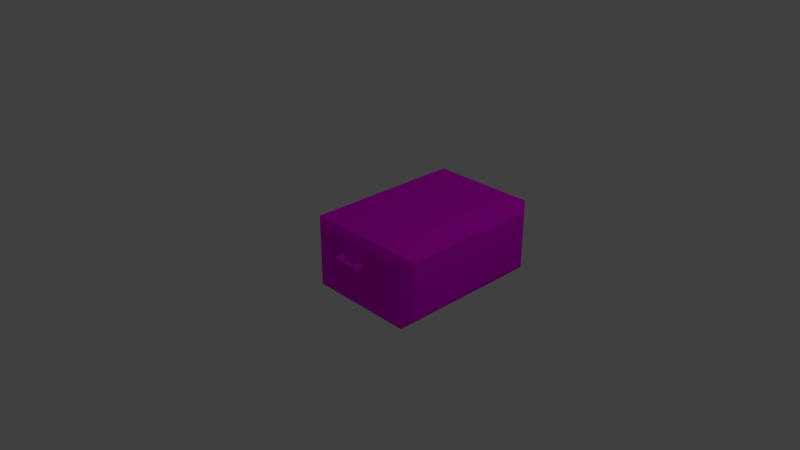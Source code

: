 # Source: suitcase.blend  (saved by Blender 2.79.0; exported with 4.5.12 LTS)
import bpy
from mathutils import Matrix  # noqa: F401  (used for matrix-valued properties, if any)

bpy.ops.wm.read_factory_settings(use_empty=True)
scene = bpy.context.scene
scene.name = 'Scene'

# ---- collections
col_collection_1 = bpy.data.collections.new('Collection 1'); scene.collection.children.link(col_collection_1)

# ---- images (referenced by path relative to the original .blend; pixels are not part of the script)
import os
ASSET_DIR = os.environ.get("B2B_ASSET_DIR", "")  # directory of the original .blend (textures are referenced by path, not embedded)
HERE = os.path.dirname(os.path.abspath(__file__))  # packed textures are extracted next to this script under _unpacked/

def load_image(name, relpath, width, height, colorspace="sRGB"):
    """Load a texture the original file referenced (path relative to the .blend, or extracted next to this script)."""
    p = next((c for c in (os.path.join(HERE, relpath), os.path.join(ASSET_DIR, relpath)) if relpath and os.path.exists(c)), "")
    if p:
        img = bpy.data.images.load(p, check_existing=True)
        img.name = name
    else:  # same state as the original file: an image datablock whose file is absent (Cycles renders it pink)
        img = bpy.data.images.new(name, width, height)
        img.source = "FILE"
        img.filepath = "//" + (relpath or name)
    img.colorspace_settings.name = colorspace
    return img
img_suitcasecolour = load_image('SuitCaseColour', 'SuitCaseColour.png', 1024, 1024, 'sRGB')

# ---- materials (node trees are filled in below, after node groups)
mat_suitcasematerial = bpy.data.materials.new('SuitCaseMaterial')
mat_suitcasematerial.alpha_threshold = 0.0
mat_suitcasematerial.roughness = 0.5

# ---- material node trees
mat_suitcasematerial.use_nodes = True; mat_suitcasematerial.node_tree.nodes.clear()
_N = mat_suitcasematerial.node_tree.nodes; _L = mat_suitcasematerial.node_tree.links
n0 = _N.new('ShaderNodeOutputMaterial'); n0.name = 'Material Output'; n0.location = (300, 300)
n1 = _N.new('ShaderNodeBsdfDiffuse'); n1.name = 'Diffuse BSDF'; n1.location = (10, 300)
n2 = _N.new('ShaderNodeTexImage'); n2.name = 'Image Texture'; n2.location = (-237, 329)
n2.width = 140
n2.image = img_suitcasecolour
_L.new(n1.outputs[0], n0.inputs[0])
_L.new(n2.outputs[0], n1.inputs[0])
n0.is_active_output = True

# ---- world
world_world = bpy.data.worlds.new('World'); scene.world = world_world
world_world.color = (0.05088, 0.05088, 0.05088)
world_world.use_sun_shadow = False
world_world.sun_shadow_jitter_overblur = 0.0
world_world.cycles.sampling_method = 'MANUAL'

# ---- cameras
cam_camera = bpy.data.cameras.new('Camera')
cam_camera.clip_end = 100.0
cam_camera.lens = 35.0
cam_camera.sensor_width = 32.0
cam_camera.sensor_height = 18.0
cam_camera.ortho_scale = 7.314
cam_camera.dof.focus_distance = 0.0

# ---- lights
light_lamp = bpy.data.lights.new('Lamp', 'POINT')
light_lamp.transmission_factor = 0.0
light_lamp.cutoff_distance = 30.0
light_lamp.energy = 100.0
light_lamp.shadow_buffer_clip_start = 1.001
light_lamp.shadow_soft_size = 0.1
light_lamp.shadow_maximum_resolution = 0.006
light_lamp.use_absolute_resolution = True

# ---- meshes
me_cube = bpy.data.meshes.new('Cube')
me_cube.from_pydata([(2.178, 0.7721, -0.7721), (1.767, -1.094, -0.7598), (-0.7598, -1.094, -0.7598), (-1.194, 0.8008, -0.8008), (1.797, 0.7899, 3.635), (1.767, -1.094, 3.262), (-0.7598, -1.094, 3.262), (-0.7899, 0.7899, 3.635), (-0.7952, 0.8735, -1.0), (-0.2952, 0.8735, -1.0), (-0.7952, 0.8593, -1.047), (-0.2952, 0.8593, -1.047), (-0.7952, 0.8362, -1.091), (-0.2952, 0.8362, -1.091), (-0.7952, 0.8051, -1.128), (-0.2952, 0.8051, -1.128), (-0.7952, 0.7672, -1.16), (-0.2952, 0.7672, -1.16), (-0.7952, 0.724, -1.183), (-0.2952, 0.724, -1.183), (-0.7952, 0.6771, -1.197), (-0.2952, 0.6771, -1.197), (-0.7952, 0.6283, -1.202), (-0.2952, 0.6283, -1.202), (-0.7952, 0.5796, -1.197), (-0.2952, 0.5796, -1.197), (-0.7952, 0.5327, -1.183), (-0.2952, 0.5327, -1.183), (-0.7952, 0.4894, -1.16), (-0.2952, 0.4894, -1.16), (-0.7952, 0.4516, -1.128), (-0.2952, 0.4516, -1.128), (-0.7952, 0.4205, -1.091), (-0.2952, 0.4205, -1.091), (-0.7952, 0.3974, -1.047), (-0.2952, 0.3974, -1.047), (-0.7952, 0.3831, -1.0), (-0.2952, 0.3831, -1.0), (1.308, 0.8735, -1.004), (1.808, 0.8735, -1.004), (1.308, 0.8593, -1.05), (1.808, 0.8593, -1.05), (1.308, 0.8362, -1.094), (1.808, 0.8362, -1.094), (1.308, 0.8051, -1.132), (1.808, 0.8051, -1.132), (1.308, 0.7672, -1.163), (1.808, 0.7672, -1.163), (1.308, 0.724, -1.186), (1.808, 0.724, -1.186), (1.308, 0.6771, -1.2), (1.808, 0.6771, -1.2), (1.308, 0.6283, -1.205), (1.808, 0.6283, -1.205), (1.308, 0.5796, -1.2), (1.808, 0.5796, -1.2), (1.308, 0.5327, -1.186), (1.808, 0.5327, -1.186), (1.308, 0.4894, -1.163), (1.808, 0.4894, -1.163), (1.308, 0.4516, -1.132), (1.808, 0.4516, -1.132), (1.308, 0.4205, -1.094), (1.808, 0.4205, -1.094), (1.308, 0.3974, -1.05), (1.808, 0.3974, -1.05), (1.308, 0.3831, -1.004), (1.808, 0.3831, -1.004), (2.178, -0.7721, -0.7721), (-1.194, -0.8008, -0.8008), (1.797, -0.7899, 3.635), (-0.7899, -0.7899, 3.635), (2.178, 0.7721, 3.275), (2.178, -0.7721, 3.275), (-1.194, 0.8008, 3.303), (-1.194, -0.8008, 3.303), (2.007, 1.0, -1.0), (2.007, -1.0, -1.0), (2.007, 1.0, 3.503), (2.007, -1.0, 3.503), (-1.0, -1.0, -1.0), (-1.0, 1.0, -1.0), (-1.0, -1.0, 3.503), (-1.0, 1.0, 3.503), (0.9011, 0.2992, 3.635), (0.7653, 0.3007, 3.635), (0.7663, 0.4244, 3.635), (0.9061, 0.4229, 3.635), (0.9011, 0.2992, 3.635), (0.7653, 0.3007, 3.635), (0.7663, 0.4244, 3.635), (0.9061, 0.4229, 3.635), (0.9011, 0.2992, 3.986), (0.7653, 0.3007, 3.986), (0.7663, 0.4244, 3.986), (0.9061, 0.4229, 3.986), (0.7658, 0.3626, 3.635), (0.7658, 0.3626, 3.986), (0.7653, 0.3007, 3.81), (0.7663, 0.4244, 3.81), (0.7663, 0.4244, 3.986), (0.7655, 0.3317, 3.986), (0.7655, 0.3317, 3.635), (0.766, 0.3935, 3.635), (0.766, 0.3935, 3.986), (0.7653, 0.3007, 3.898), (0.7663, 0.4244, 3.723), (0.7653, 0.3007, 3.723), (0.7663, 0.4244, 3.898), (0.7658, 0.3626, 3.898), (0.7653, 0.3007, 3.986), (0.766, 0.3935, 3.986), (0.7655, 0.3317, 3.986), (0.7658, 0.3626, 3.986), (0.7653, 0.3007, 3.898), (0.7655, 0.3317, 3.898), (0.766, 0.3935, 3.898), (0.7663, 0.4244, 3.898), (0.7655, 0.3317, 3.898), (0.7658, 0.3626, 3.898), (0.766, 0.3935, 3.898), (0.2795, 0.3047, 3.898), (0.2795, 0.3047, 3.986), (0.28, 0.3665, 3.898), (0.2803, 0.3974, 3.898), (0.28, 0.3665, 3.986), (0.2803, 0.3974, 3.986), (0.2798, 0.3356, 3.898), (0.2805, 0.4284, 3.986), (0.2805, 0.4284, 3.898), (0.2798, 0.3356, 3.986), (0.1415, 0.3058, 3.898), (0.1415, 0.3058, 3.986), (0.142, 0.3676, 3.986), (0.1423, 0.3986, 3.986), (0.1425, 0.4295, 3.986), (0.1425, 0.4295, 3.898), (0.1418, 0.3367, 3.986), (0.28, 0.3665, 3.632), (0.2803, 0.3974, 3.632), (0.2795, 0.3047, 3.632), (0.2798, 0.3356, 3.632), (0.2805, 0.4284, 3.632), (0.142, 0.3676, 3.632), (0.1423, 0.3986, 3.632), (0.1418, 0.3367, 3.632), (0.1415, 0.3058, 3.632), (0.1425, 0.4295, 3.632), (0.3597, -0.5351, 3.635), (0.5772, -0.5318, 3.635), (0.5783, -0.6247, 3.635), (0.369, -0.628, 3.635), (0.3597, -0.5351, 3.692), (0.5772, -0.5318, 3.692), (0.5783, -0.6247, 3.692), (0.369, -0.628, 3.692)], [], [(97, 104, 111, 113), (0, 72, 73, 68), (1, 5, 6, 2), (69, 75, 74, 3), (78, 76, 81, 83), (8, 9, 11, 10), (10, 11, 13, 12), (12, 13, 15, 14), (14, 15, 17, 16), (16, 17, 19, 18), (18, 19, 21, 20), (20, 21, 23, 22), (22, 23, 25, 24), (24, 25, 27, 26), (26, 27, 29, 28), (28, 29, 31, 30), (30, 31, 33, 32), (32, 33, 35, 34), (34, 35, 37, 36), (38, 39, 41, 40), (40, 41, 43, 42), (42, 43, 45, 44), (44, 45, 47, 46), (46, 47, 49, 48), (48, 49, 51, 50), (50, 51, 53, 52), (52, 53, 55, 54), (54, 55, 57, 56), (56, 57, 59, 58), (58, 59, 61, 60), (60, 61, 63, 62), (62, 63, 65, 64), (64, 65, 67, 66), (8, 10, 12, 14, 16, 18, 20, 22, 24, 26, 28, 30, 32, 34, 36), (76, 77, 80, 81), (11, 9, 37, 35, 33, 31, 29, 27, 25, 23, 21, 19, 17, 15, 13), (38, 40, 42, 44, 46, 48, 50, 52, 54, 56, 58, 60, 62, 64, 66), (41, 39, 67, 65, 63, 61, 59, 57, 55, 53, 51, 49, 47, 45, 43), (1, 2, 80, 77), (5, 1, 77, 79), (2, 6, 82, 80), (6, 5, 79, 82), (4, 70, 79, 78), (7, 4, 78, 83), (70, 71, 82, 79), (71, 7, 83, 82), (0, 68, 77, 76), (72, 0, 76, 78), (68, 73, 79, 77), (73, 72, 78, 79), (69, 3, 81, 80), (75, 69, 80, 82), (3, 74, 83, 81), (74, 75, 82, 83), (88, 91, 95, 92), (85, 84, 88, 89), (84, 87, 91, 88), (86, 85, 89, 102, 96, 103, 90), (87, 86, 90, 91), (95, 94, 104, 97, 101, 93, 92), (91, 90, 106, 99, 108, 94, 95), (89, 88, 92, 93, 105, 98, 107), (101, 97, 113, 112), (114, 110, 122, 121), (116, 109, 119, 120), (109, 115, 118, 119), (115, 105, 114, 118), (104, 94, 100, 111), (108, 116, 120, 117), (105, 93, 110, 114), (93, 101, 112, 110), (94, 108, 117, 100), (103, 96, 102, 89, 107, 98, 105, 115, 109, 116, 108, 99, 106, 90), (118, 114, 121, 127, 123, 124, 129, 117, 120, 119), (142, 139, 138, 141, 140, 146, 145, 143, 144, 147), (128, 129, 142, 147, 136, 135), (100, 117, 129, 128), (111, 100, 128, 126, 125, 130, 122, 110, 112, 113), (136, 147, 144, 143, 145, 146, 131, 132, 137, 133, 134, 135), (131, 146, 140, 121, 122, 132), (130, 125, 126, 128, 135, 134, 133, 137, 132, 122), (129, 124, 123, 127, 121, 140, 141, 138, 139, 142), (4, 7, 71, 70), (149, 148, 152, 153), (155, 154, 153, 152), (148, 151, 155, 152), (150, 149, 153, 154), (151, 150, 154, 155)])
_uv = me_cube.uv_layers.new(name='UVMap')
_uv.uv.foreach_set('vector', [0.0, 0.0, 0.0, 0.0, 0.0, 0.0, 0.0, 0.0, 0.9629, 0.03403, 0.9629, 0.4692, 0.7824, 0.4692, 0.7824, 0.03402, 0.0386, 0.4635, 0.0386, 0.03413, 0.334, 0.03409, 0.334, 0.4634, 0.4067, 0.9689, 0.4067, 0.5275, 0.5939, 0.5275, 0.5939, 0.9689, 0.3831, 0.4867, 0.3831, 0.009756, 0.7346, 0.009679, 0.7346, 0.4866, 0.3277, 0.7221, 0.3277, 0.6683, 0.3334, 0.6683, 0.3334, 0.7221, 0.3334, 0.7221, 0.3334, 0.6683, 0.3389, 0.6683, 0.3389, 0.7221, 0.3389, 0.7221, 0.3389, 0.6683, 0.3439, 0.6683, 0.3439, 0.7221, 0.6379, 0.6463, 0.6379, 0.5925, 0.6423, 0.5925, 0.6423, 0.6463, 0.6423, 0.6463, 0.6423, 0.5925, 0.6474, 0.5925, 0.6474, 0.6463, 0.6474, 0.6463, 0.6474, 0.5925, 0.6529, 0.5925, 0.6529, 0.6463, 0.6529, 0.6463, 0.6529, 0.5925, 0.6586, 0.5925, 0.6586, 0.6463, 0.6586, 0.6463, 0.6586, 0.5925, 0.6643, 0.5925, 0.6643, 0.6463, 0.6643, 0.6463, 0.6643, 0.5925, 0.6698, 0.5925, 0.6698, 0.6463, 0.6698, 0.6463, 0.6698, 0.5925, 0.6748, 0.5925, 0.6748, 0.6463, 0.6748, 0.6463, 0.6748, 0.5925, 0.6793, 0.5925, 0.6793, 0.6463, 0.6379, 0.7926, 0.6379, 0.7388, 0.6428, 0.7388, 0.6428, 0.7926, 0.6428, 0.7926, 0.6428, 0.7388, 0.6481, 0.7388, 0.6481, 0.7926, 0.6481, 0.7926, 0.6481, 0.7388, 0.6537, 0.7388, 0.6537, 0.7926, 0.6379, 0.7194, 0.6379, 0.6657, 0.6436, 0.6657, 0.6436, 0.7194, 0.6436, 0.7194, 0.6436, 0.6657, 0.6491, 0.6657, 0.6491, 0.7194, 0.6491, 0.7194, 0.6491, 0.6657, 0.654, 0.6657, 0.654, 0.7194, 0.2654, 0.65, 0.2654, 0.5962, 0.2698, 0.5962, 0.2698, 0.65, 0.2698, 0.65, 0.2698, 0.5962, 0.2748, 0.5962, 0.2748, 0.65, 0.2748, 0.65, 0.2748, 0.5962, 0.2803, 0.5962, 0.2803, 0.65, 0.2803, 0.65, 0.2803, 0.5962, 0.286, 0.5962, 0.286, 0.65, 0.286, 0.65, 0.286, 0.5962, 0.2917, 0.5962, 0.2917, 0.65, 0.2917, 0.65, 0.2917, 0.5962, 0.2972, 0.5962, 0.2972, 0.65, 0.2972, 0.65, 0.2972, 0.5962, 0.3023, 0.5962, 0.3023, 0.65, 0.3023, 0.65, 0.3023, 0.5962, 0.3067, 0.5962, 0.3067, 0.65, 0.2812, 0.6693, 0.2812, 0.7231, 0.2764, 0.7231, 0.2764, 0.6693, 0.2764, 0.6693, 0.2764, 0.7231, 0.271, 0.7231, 0.271, 0.6693, 0.271, 0.6693, 0.271, 0.7231, 0.2654, 0.7231, 0.2654, 0.6693, 0.7232, 0.5588, 0.7177, 0.5573, 0.7127, 0.5548, 0.7083, 0.5514, 0.7046, 0.5474, 0.7019, 0.5427, 0.7003, 0.5377, 0.6997, 0.5324, 0.7003, 0.5272, 0.7019, 0.5222, 0.7046, 0.5175, 0.7083, 0.5134, 0.7127, 0.5101, 0.7177, 0.5076, 0.7232, 0.5061, 0.7557, 0.5133, 0.9895, 0.5133, 0.9895, 0.8367, 0.7557, 0.8367, 0.3455, 0.5112, 0.351, 0.5097, 0.351, 0.5625, 0.3455, 0.5609, 0.3405, 0.5584, 0.336, 0.5551, 0.3324, 0.551, 0.3297, 0.5464, 0.328, 0.5413, 0.3275, 0.5361, 0.328, 0.5308, 0.3297, 0.5258, 0.3324, 0.5211, 0.336, 0.5171, 0.3405, 0.5137, 0.7238, 0.6453, 0.7183, 0.6437, 0.7133, 0.6412, 0.7089, 0.6379, 0.7052, 0.6338, 0.7025, 0.6292, 0.7009, 0.6241, 0.7003, 0.6189, 0.7009, 0.6136, 0.7025, 0.6086, 0.7052, 0.604, 0.7089, 0.5999, 0.7133, 0.5965, 0.7183, 0.5941, 0.7238, 0.5925, 0.3458, 0.5977, 0.3513, 0.5962, 0.3513, 0.6489, 0.3458, 0.6474, 0.3407, 0.6449, 0.3363, 0.6416, 0.3327, 0.6375, 0.33, 0.6328, 0.3283, 0.6278, 0.3277, 0.6226, 0.3283, 0.6173, 0.33, 0.6123, 0.3327, 0.6076, 0.3363, 0.6035, 0.3407, 0.6002, 0.0386, 0.4635, 0.334, 0.4634, 0.3621, 0.4903, 0.01052, 0.4904, 0.0386, 0.03413, 0.0386, 0.4635, 0.01052, 0.4904, 0.01052, 0.009717, 0.334, 0.4634, 0.334, 0.03409, 0.3621, 0.009679, 0.3621, 0.4903, 0.334, 0.03409, 0.0386, 0.03413, 0.01052, 0.009717, 0.3621, 0.009679, 0.2198, 0.5323, 0.03508, 0.5323, 0.01052, 0.5097, 0.2443, 0.5097, 0.2198, 0.8105, 0.2198, 0.5323, 0.2443, 0.5097, 0.2443, 0.8331, 0.03508, 0.5323, 0.03508, 0.8105, 0.01052, 0.8331, 0.01052, 0.5097, 0.03508, 0.8105, 0.2198, 0.8105, 0.2443, 0.8331, 0.01052, 0.8331, 0.9629, 0.03403, 0.7824, 0.03402, 0.7557, 0.009679, 0.9895, 0.009689, 0.9629, 0.4692, 0.9629, 0.03403, 0.9895, 0.009689, 0.9895, 0.4939, 0.7824, 0.03402, 0.7824, 0.4692, 0.7557, 0.4939, 0.7557, 0.009679, 0.7824, 0.4692, 0.9629, 0.4692, 0.9895, 0.4939, 0.7557, 0.4939, 0.4067, 0.9689, 0.5939, 0.9689, 0.6169, 0.9903, 0.3831, 0.9903, 0.4067, 0.5275, 0.4067, 0.9689, 0.3831, 0.9903, 0.3831, 0.5061, 0.5939, 0.9689, 0.5939, 0.5275, 0.6169, 0.5061, 0.6169, 0.9903, 0.5939, 0.5275, 0.4067, 0.5275, 0.3831, 0.5061, 0.6169, 0.5061, 0.7003, 0.8079, 0.7148, 0.8079, 0.7148, 0.8456, 0.7003, 0.8456, 0.0, 0.0, 0.0, 0.0, 0.0, 0.0, 0.0, 0.0, 0.0, 0.0, 0.0, 0.0, 0.0, 0.0, 0.0, 0.0, 0.6751, 0.679, 0.6751, 0.6657, 0.6751, 0.6657, 0.6751, 0.669, 0.6751, 0.6723, 0.6751, 0.6756, 0.6751, 0.679, 0.0, 0.0, 0.0, 0.0, 0.0, 0.0, 0.0, 0.0, 0.05689, 0.8525, 0.05689, 0.8675, 0.05328, 0.8675, 0.04966, 0.8675, 0.04605, 0.8675, 0.04243, 0.8675, 0.04243, 0.8529, 0.2817, 0.7797, 0.2654, 0.7796, 0.2654, 0.7703, 0.2654, 0.761, 0.2654, 0.7518, 0.2654, 0.7425, 0.2817, 0.7425, 0.7003, 0.7511, 0.7162, 0.7511, 0.7162, 0.7885, 0.7003, 0.7885, 0.7003, 0.7792, 0.7003, 0.7698, 0.7003, 0.7604, 0.0, 0.0, 0.0, 0.0, 0.0, 0.0, 0.0, 0.0, 0.2962, 0.5097, 0.3064, 0.5097, 0.3064, 0.562, 0.2962, 0.562, 0.0, 0.0, 0.0, 0.0, 0.0, 0.0, 0.0, 0.0, 0.0, 0.0, 0.0, 0.0, 0.0, 0.0, 0.0, 0.0, 0.0, 0.0, 0.0, 0.0, 0.0, 0.0, 0.0, 0.0, 0.0, 0.0, 0.0, 0.0, 0.0, 0.0, 0.0, 0.0, 0.0, 0.0, 0.0, 0.0, 0.0, 0.0, 0.0, 0.0, 0.0, 0.0, 0.0, 0.0, 0.0, 0.0, 0.0, 0.0, 0.0, 0.0, 0.0, 0.0, 0.0, 0.0, 0.0, 0.0, 0.0, 0.0, 0.0, 0.0, 0.0, 0.0, 0.0, 0.0, 0.3314, 0.813, 0.335, 0.813, 0.3386, 0.813, 0.3422, 0.813, 0.3422, 0.8225, 0.3422, 0.8319, 0.3422, 0.8413, 0.3386, 0.8413, 0.335, 0.8413, 0.3314, 0.8413, 0.3277, 0.8413, 0.3277, 0.8319, 0.3277, 0.8225, 0.3277, 0.813, 0.3386, 0.7414, 0.3422, 0.7414, 0.3422, 0.7937, 0.3386, 0.7937, 0.335, 0.7937, 0.3314, 0.7937, 0.3277, 0.7937, 0.3277, 0.7414, 0.3314, 0.7414, 0.335, 0.7414, 0.07794, 0.8525, 0.08155, 0.8525, 0.08516, 0.8525, 0.08878, 0.8525, 0.09239, 0.8525, 0.09239, 0.8673, 0.08878, 0.8673, 0.08516, 0.8673, 0.08155, 0.8673, 0.07794, 0.8673, 0.6787, 0.5209, 0.6686, 0.5209, 0.6379, 0.521, 0.6379, 0.5061, 0.6686, 0.5061, 0.6787, 0.5061, 0.6787, 0.5732, 0.6686, 0.5732, 0.6686, 0.5209, 0.6787, 0.5209, 0.7039, 0.7317, 0.7003, 0.7317, 0.7003, 0.6795, 0.7039, 0.6795, 0.7075, 0.6795, 0.7111, 0.6795, 0.7148, 0.6795, 0.7148, 0.7317, 0.7111, 0.7317, 0.7075, 0.7317, 0.2798, 0.8085, 0.2798, 0.8371, 0.2762, 0.8371, 0.2726, 0.8371, 0.269, 0.8371, 0.2654, 0.8371, 0.2654, 0.8085, 0.2654, 0.799, 0.269, 0.799, 0.2726, 0.799, 0.2762, 0.799, 0.2798, 0.799, 0.2962, 0.5768, 0.2654, 0.5768, 0.2654, 0.562, 0.2962, 0.562, 0.3064, 0.562, 0.3064, 0.5768, 0.7111, 0.6795, 0.7075, 0.6795, 0.7039, 0.6795, 0.7003, 0.6795, 0.7003, 0.6646, 0.7039, 0.6646, 0.7075, 0.6646, 0.7111, 0.6646, 0.7148, 0.6646, 0.7148, 0.6795, 0.6524, 0.8405, 0.6488, 0.8405, 0.6452, 0.8405, 0.6415, 0.8405, 0.6379, 0.8405, 0.6379, 0.8119, 0.6415, 0.8119, 0.6452, 0.8119, 0.6488, 0.8119, 0.6524, 0.8119, 0.2198, 0.5323, 0.2198, 0.8105, 0.03508, 0.8105, 0.03508, 0.5323, 0.1201, 0.8525, 0.1201, 0.8759, 0.1134, 0.8759, 0.1134, 0.8525, 0.01052, 0.875, 0.01053, 0.8525, 0.02139, 0.8525, 0.02139, 0.8759, 0.1688, 0.8625, 0.1688, 0.8525, 0.1755, 0.8525, 0.1755, 0.8625, 0.2033, 0.8525, 0.2033, 0.8625, 0.1966, 0.8625, 0.1966, 0.8525, 0.1478, 0.8525, 0.1478, 0.875, 0.1411, 0.875, 0.1411, 0.8525])
me_cube.materials.append(mat_suitcasematerial)
me_cube.use_remesh_preserve_volume = False
me_cube.use_remesh_preserve_attributes = False
me_cube.use_mirror_vertex_groups = False
me_cube.update()

# ---- objects
ob_cube = bpy.data.objects.new('Cube', me_cube)
ob_lamp = bpy.data.objects.new('Lamp', light_lamp)
ob_camera = bpy.data.objects.new('Camera', cam_camera)

# ---- transforms, parenting, visibility, modifiers, constraints
ob_cube.location = (0.0, 1.364, 0.0)
ob_cube.rotation_euler = (1.571, -0.0, 0.0)
ob_cube.scale = (0.5, 0.5, 0.5)
ob_cube.lock_rotations_4d = False
ob_cube.empty_display_type = 'ARROWS'
ob_cube.lineart.crease_threshold = 0.0
ob_lamp.location = (4.076, 1.005, 5.904)
ob_lamp.rotation_euler = (0.6503, 0.05522, 1.866)
ob_lamp.lock_rotations_4d = False
ob_lamp.empty_display_type = 'ARROWS'
ob_lamp.color = (0.0, 0.0, 0.0, 0.0)
ob_lamp.lineart.crease_threshold = 0.0
ob_camera.location = (7.481, -6.508, 5.344)
ob_camera.rotation_euler = (1.109, 0.0, 0.8149)
ob_camera.lock_rotations_4d = False
ob_camera.empty_display_type = 'ARROWS'
ob_camera.color = (0.0, 0.0, 0.0, 0.0)
ob_camera.display_type = 'WIRE'
ob_camera.lineart.crease_threshold = 0.0

# ---- collection membership
col_collection_1.objects.link(ob_cube)
col_collection_1.objects.link(ob_lamp)
col_collection_1.objects.link(ob_camera)

# ---- scene / render settings (as saved in the file)
scene.camera = ob_camera
scene.frame_start = 1; scene.frame_end = 250; scene.frame_set(1)
scene.render.engine = 'CYCLES'
scene.render.resolution_percentage = 50
scene.render.dither_intensity = 0.0
scene.cycles.use_denoising = False
scene.cycles.samples = 128
scene.cycles.sampling_pattern = 'TABULATED_SOBOL'
scene.cycles.use_adaptive_sampling = False
scene.cycles.use_light_tree = False
scene.cycles.blur_glossy = 0.0
scene.cycles.sample_clamp_indirect = 0.0
scene.view_settings.view_transform = 'Standard'
bpy.context.view_layer.update()
